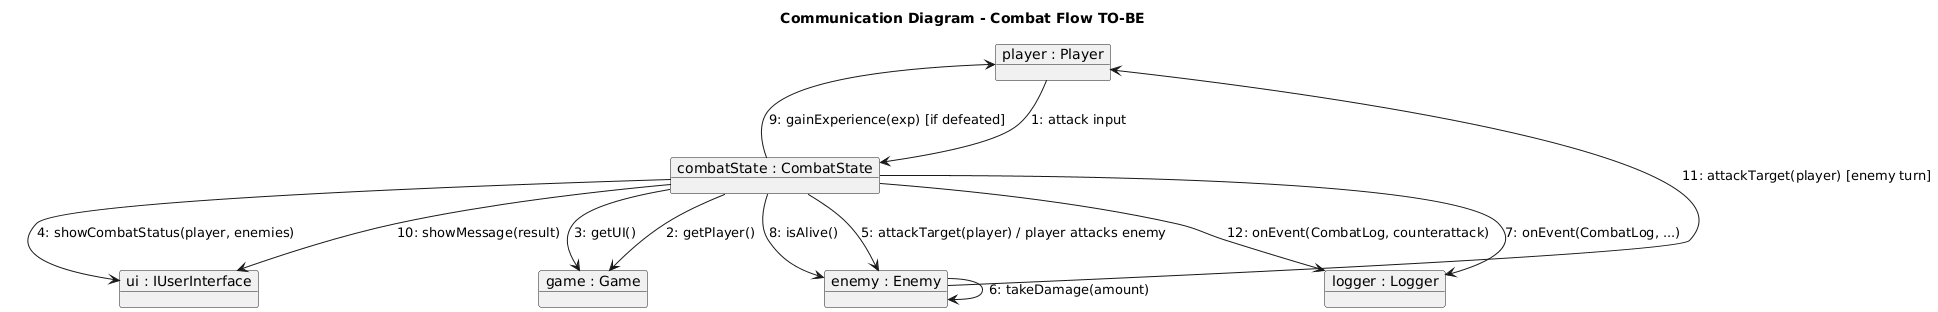

The diagram above was rendered by PlantUML. Its source (embedded in the PNG):
@startuml
title Communication Diagram - Combat Flow TO-BE

object "player : Player" as player
object "combatState : CombatState" as combat
object "game : Game" as game
object "ui : IUserInterface" as ui
object "enemy : Enemy" as enemy
object "logger : Logger" as logger

player --> combat : 1: attack input
combat --> game : 2: getPlayer()
combat --> game : 3: getUI()
combat --> ui : 4: showCombatStatus(player, enemies)
combat --> enemy : 5: attackTarget(player) / player attacks enemy
enemy --> enemy : 6: takeDamage(amount)

combat --> logger : 7: onEvent(CombatLog, ...)
combat --> enemy : 8: isAlive()

combat --> player : 9: gainExperience(exp) [if defeated]
combat --> ui : 10: showMessage(result)

enemy --> player : 11: attackTarget(player) [enemy turn]
combat --> logger : 12: onEvent(CombatLog, counterattack)
@enduml